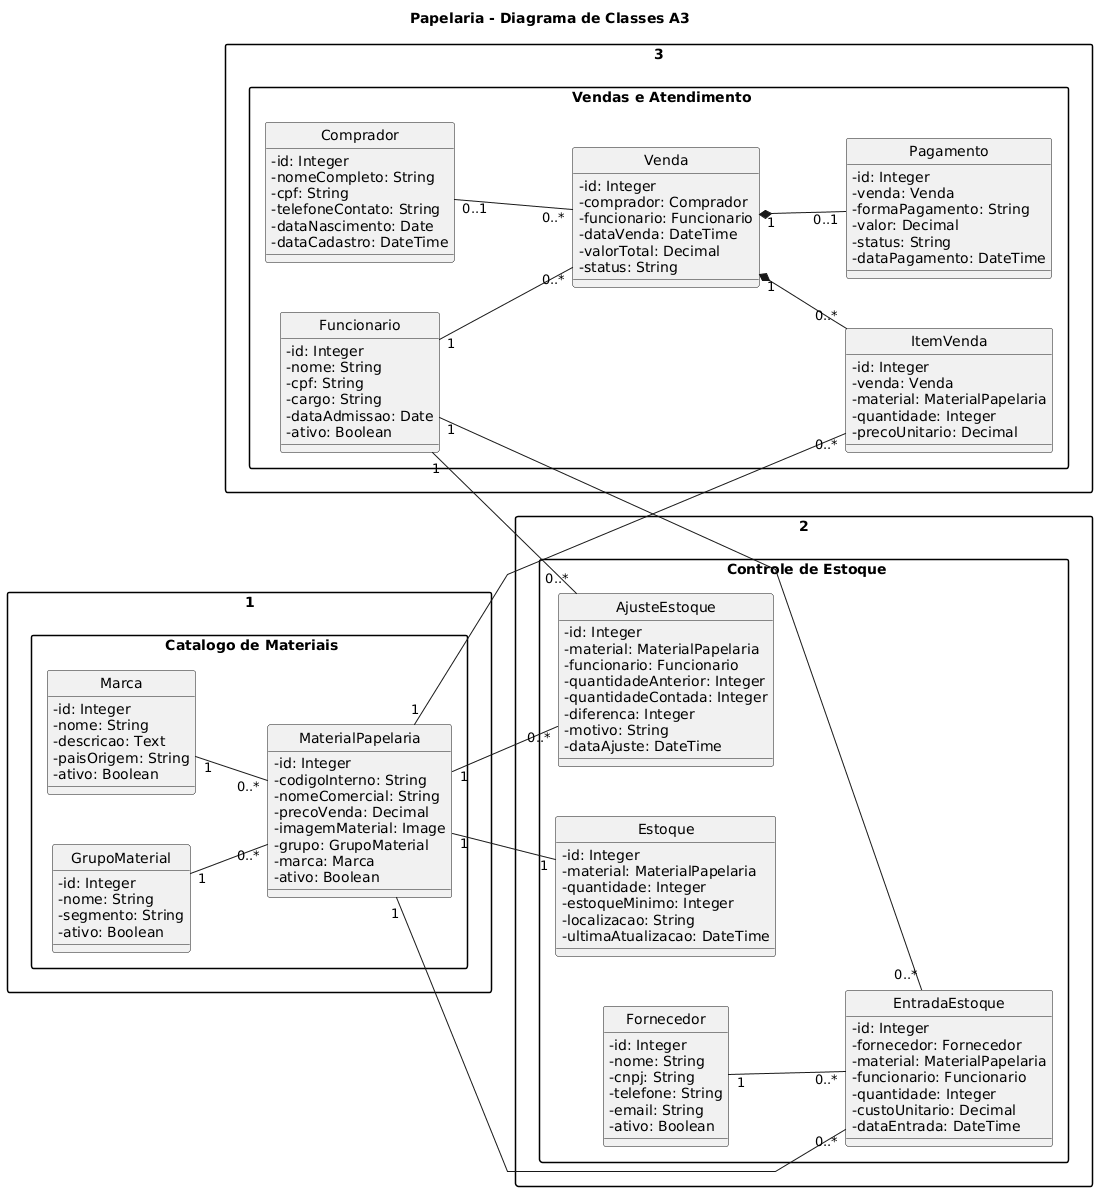

The diagram above was rendered by PlantUML. Its source (embedded in the PNG):
@startuml
title Papelaria - Diagrama de Classes A3

left to right direction

skinparam classAttributeIconSize 0
skinparam linetype polyline
skinparam packageStyle rectangle
skinparam shadowing false
skinparam nodesep 50
skinparam ranksep 70
hide circle

package "1. Catalogo de Materiais" {

    class GrupoMaterial {
        - id: Integer
        - nome: String
        - segmento: String
        - ativo: Boolean
    }

    class Marca {
        - id: Integer
        - nome: String
        - descricao: Text
        - paisOrigem: String
        - ativo: Boolean
    }

    class MaterialPapelaria {
        - id: Integer
        - codigoInterno: String
        - nomeComercial: String
        - precoVenda: Decimal
        - imagemMaterial: Image
        - grupo: GrupoMaterial
        - marca: Marca
        - ativo: Boolean
    }
}

package "2. Controle de Estoque" {

    class Fornecedor {
        - id: Integer
        - nome: String
        - cnpj: String
        - telefone: String
        - email: String
        - ativo: Boolean
    }

    class Estoque {
        - id: Integer
        - material: MaterialPapelaria
        - quantidade: Integer
        - estoqueMinimo: Integer
        - localizacao: String
        - ultimaAtualizacao: DateTime
    }

    class EntradaEstoque {
        - id: Integer
        - fornecedor: Fornecedor
        - material: MaterialPapelaria
        - funcionario: Funcionario
        - quantidade: Integer
        - custoUnitario: Decimal
        - dataEntrada: DateTime
    }

    class AjusteEstoque {
        - id: Integer
        - material: MaterialPapelaria
        - funcionario: Funcionario
        - quantidadeAnterior: Integer
        - quantidadeContada: Integer
        - diferenca: Integer
        - motivo: String
        - dataAjuste: DateTime
    }
}

package "3. Vendas e Atendimento" {

    class Comprador {
        - id: Integer
        - nomeCompleto: String
        - cpf: String
        - telefoneContato: String
        - dataNascimento: Date
        - dataCadastro: DateTime
    }

    class Funcionario {
        - id: Integer
        - nome: String
        - cpf: String
        - cargo: String
        - dataAdmissao: Date
        - ativo: Boolean
    }

    class Venda {
        - id: Integer
        - comprador: Comprador
        - funcionario: Funcionario
        - dataVenda: DateTime
        - valorTotal: Decimal
        - status: String
    }

    class ItemVenda {
        - id: Integer
        - venda: Venda
        - material: MaterialPapelaria
        - quantidade: Integer
        - precoUnitario: Decimal
    }

    class Pagamento {
        - id: Integer
        - venda: Venda
        - formaPagamento: String
        - valor: Decimal
        - status: String
        - dataPagamento: DateTime
    }
}

' CATALOGO DE MATERIAIS
GrupoMaterial "1" -- "0..*" MaterialPapelaria
Marca "1" -- "0..*" MaterialPapelaria

' CONTROLE DE ESTOQUE
MaterialPapelaria "1" -- "1" Estoque

Fornecedor "1" -- "0..*" EntradaEstoque
MaterialPapelaria "1" -- "0..*" EntradaEstoque
Funcionario "1" -- "0..*" EntradaEstoque

MaterialPapelaria "1" -- "0..*" AjusteEstoque
Funcionario "1" -- "0..*" AjusteEstoque

' VENDAS E ATENDIMENTO
Comprador "0..1" -- "0..*" Venda
Funcionario "1" -- "0..*" Venda

Venda "1" *-- "0..*" ItemVenda
Venda "1" *-- "0..1" Pagamento

MaterialPapelaria "1" -- "0..*" ItemVenda
@enduml